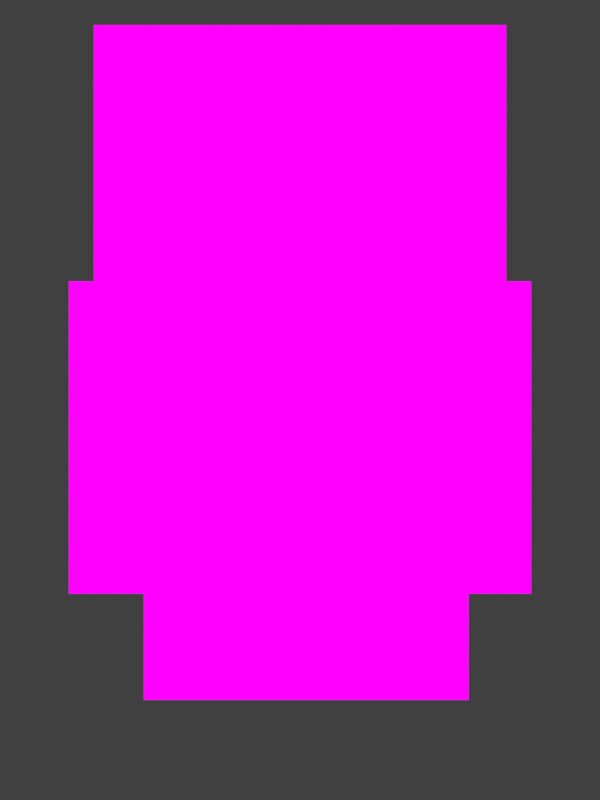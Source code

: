 # Source: chad.blend  (saved by Blender 5.1.30; exported with 4.5.12 LTS)
import bpy
from mathutils import Matrix  # noqa: F401  (used for matrix-valued properties, if any)

bpy.ops.wm.read_factory_settings(use_empty=True)
scene = bpy.context.scene
scene.name = 'Scene'

# ---- collections
col_collection = bpy.data.collections.new('Collection'); scene.collection.children.link(col_collection)

# ---- images (referenced by path relative to the original .blend; pixels are not part of the script)
import os
ASSET_DIR = os.environ.get("B2B_ASSET_DIR", "")  # directory of the original .blend (textures are referenced by path, not embedded)
HERE = os.path.dirname(os.path.abspath(__file__))  # packed textures are extracted next to this script under _unpacked/

def load_image(name, relpath, width, height, colorspace="sRGB"):
    """Load a texture the original file referenced (path relative to the .blend, or extracted next to this script)."""
    p = next((c for c in (os.path.join(HERE, relpath), os.path.join(ASSET_DIR, relpath)) if relpath and os.path.exists(c)), "")
    if p:
        img = bpy.data.images.load(p, check_existing=True)
        img.name = name
    else:  # same state as the original file: an image datablock whose file is absent (Cycles renders it pink)
        img = bpy.data.images.new(name, width, height)
        img.source = "FILE"
        img.filepath = "//" + (relpath or name)
    img.colorspace_settings.name = colorspace
    return img
img_arm_l_png = load_image('arm_l.png', 'chad_parts/arm_l.png', 1024, 1024, 'sRGB')
img_leg_l_png = load_image('leg_l.png', 'chad_parts/leg_l.png', 1024, 1024, 'sRGB')
img_leg_r_png = load_image('leg_r.png', 'chad_parts/leg_r.png', 1024, 1024, 'sRGB')
img_torso_png = load_image('torso.png', 'chad_parts/torso.png', 1024, 1024, 'sRGB')
img_head_png = load_image('head.png', 'chad_parts/head.png', 1024, 1024, 'sRGB')
img_arm_r_png = load_image('arm_r.png', 'chad_parts/arm_r.png', 1024, 1024, 'sRGB')

# ---- materials (node trees are filled in below, after node groups)
mat_arm_l_mat = bpy.data.materials.new('arm_l_mat')
mat_arm_l_mat.surface_render_method = 'BLENDED'
mat_arm_l_mat.blend_method = 'BLEND'
mat_leg_l_mat = bpy.data.materials.new('leg_l_mat')
mat_leg_l_mat.surface_render_method = 'BLENDED'
mat_leg_l_mat.blend_method = 'BLEND'
mat_leg_r_mat = bpy.data.materials.new('leg_r_mat')
mat_leg_r_mat.surface_render_method = 'BLENDED'
mat_leg_r_mat.blend_method = 'BLEND'
mat_torso_mat = bpy.data.materials.new('torso_mat')
mat_torso_mat.surface_render_method = 'BLENDED'
mat_torso_mat.blend_method = 'BLEND'
mat_head_mat = bpy.data.materials.new('head_mat')
mat_head_mat.surface_render_method = 'BLENDED'
mat_head_mat.blend_method = 'BLEND'
mat_arm_r_mat = bpy.data.materials.new('arm_r_mat')
mat_arm_r_mat.surface_render_method = 'BLENDED'
mat_arm_r_mat.blend_method = 'BLEND'

# ---- material node trees
mat_arm_l_mat.use_nodes = True; mat_arm_l_mat.node_tree.nodes.clear()
_N = mat_arm_l_mat.node_tree.nodes; _L = mat_arm_l_mat.node_tree.links
n0 = _N.new('ShaderNodeOutputMaterial'); n0.name = 'Material Output'; n0.location = (0, 0)
n1 = _N.new('ShaderNodeTexImage'); n1.name = 'Image Texture'; n1.location = (0, 0)
n1.image = img_arm_l_png
n1.interpolation = 'Closest'
n2 = _N.new('ShaderNodeBsdfTransparent'); n2.name = 'Transparent BSDF'; n2.location = (0, 0)
n3 = _N.new('ShaderNodeEmission'); n3.name = 'Emission'; n3.location = (0, 0)
n4 = _N.new('ShaderNodeMixShader'); n4.name = 'Mix Shader'; n4.location = (0, 0)
_L.new(n1.outputs[0], n3.inputs[0])
_L.new(n1.outputs[1], n4.inputs[0])
_L.new(n2.outputs[0], n4.inputs[1])
_L.new(n3.outputs[0], n4.inputs[2])
_L.new(n4.outputs[0], n0.inputs[0])
n0.is_active_output = True
mat_leg_l_mat.use_nodes = True; mat_leg_l_mat.node_tree.nodes.clear()
_N = mat_leg_l_mat.node_tree.nodes; _L = mat_leg_l_mat.node_tree.links
n0 = _N.new('ShaderNodeOutputMaterial'); n0.name = 'Material Output'; n0.location = (0, 0)
n1 = _N.new('ShaderNodeTexImage'); n1.name = 'Image Texture'; n1.location = (0, 0)
n1.image = img_leg_l_png
n1.interpolation = 'Closest'
n2 = _N.new('ShaderNodeBsdfTransparent'); n2.name = 'Transparent BSDF'; n2.location = (0, 0)
n3 = _N.new('ShaderNodeEmission'); n3.name = 'Emission'; n3.location = (0, 0)
n4 = _N.new('ShaderNodeMixShader'); n4.name = 'Mix Shader'; n4.location = (0, 0)
_L.new(n1.outputs[0], n3.inputs[0])
_L.new(n1.outputs[1], n4.inputs[0])
_L.new(n2.outputs[0], n4.inputs[1])
_L.new(n3.outputs[0], n4.inputs[2])
_L.new(n4.outputs[0], n0.inputs[0])
n0.is_active_output = True
mat_leg_r_mat.use_nodes = True; mat_leg_r_mat.node_tree.nodes.clear()
_N = mat_leg_r_mat.node_tree.nodes; _L = mat_leg_r_mat.node_tree.links
n0 = _N.new('ShaderNodeOutputMaterial'); n0.name = 'Material Output'; n0.location = (0, 0)
n1 = _N.new('ShaderNodeTexImage'); n1.name = 'Image Texture'; n1.location = (0, 0)
n1.image = img_leg_r_png
n1.interpolation = 'Closest'
n2 = _N.new('ShaderNodeBsdfTransparent'); n2.name = 'Transparent BSDF'; n2.location = (0, 0)
n3 = _N.new('ShaderNodeEmission'); n3.name = 'Emission'; n3.location = (0, 0)
n4 = _N.new('ShaderNodeMixShader'); n4.name = 'Mix Shader'; n4.location = (0, 0)
_L.new(n1.outputs[0], n3.inputs[0])
_L.new(n1.outputs[1], n4.inputs[0])
_L.new(n2.outputs[0], n4.inputs[1])
_L.new(n3.outputs[0], n4.inputs[2])
_L.new(n4.outputs[0], n0.inputs[0])
n0.is_active_output = True
mat_torso_mat.use_nodes = True; mat_torso_mat.node_tree.nodes.clear()
_N = mat_torso_mat.node_tree.nodes; _L = mat_torso_mat.node_tree.links
n0 = _N.new('ShaderNodeOutputMaterial'); n0.name = 'Material Output'; n0.location = (0, 0)
n1 = _N.new('ShaderNodeTexImage'); n1.name = 'Image Texture'; n1.location = (0, 0)
n1.image = img_torso_png
n1.interpolation = 'Closest'
n2 = _N.new('ShaderNodeBsdfTransparent'); n2.name = 'Transparent BSDF'; n2.location = (0, 0)
n3 = _N.new('ShaderNodeEmission'); n3.name = 'Emission'; n3.location = (0, 0)
n4 = _N.new('ShaderNodeMixShader'); n4.name = 'Mix Shader'; n4.location = (0, 0)
_L.new(n1.outputs[0], n3.inputs[0])
_L.new(n1.outputs[1], n4.inputs[0])
_L.new(n2.outputs[0], n4.inputs[1])
_L.new(n3.outputs[0], n4.inputs[2])
_L.new(n4.outputs[0], n0.inputs[0])
n0.is_active_output = True
mat_head_mat.use_nodes = True; mat_head_mat.node_tree.nodes.clear()
_N = mat_head_mat.node_tree.nodes; _L = mat_head_mat.node_tree.links
n0 = _N.new('ShaderNodeOutputMaterial'); n0.name = 'Material Output'; n0.location = (0, 0)
n1 = _N.new('ShaderNodeTexImage'); n1.name = 'Image Texture'; n1.location = (0, 0)
n1.image = img_head_png
n1.interpolation = 'Closest'
n2 = _N.new('ShaderNodeBsdfTransparent'); n2.name = 'Transparent BSDF'; n2.location = (0, 0)
n3 = _N.new('ShaderNodeEmission'); n3.name = 'Emission'; n3.location = (0, 0)
n4 = _N.new('ShaderNodeMixShader'); n4.name = 'Mix Shader'; n4.location = (0, 0)
_L.new(n1.outputs[0], n3.inputs[0])
_L.new(n1.outputs[1], n4.inputs[0])
_L.new(n2.outputs[0], n4.inputs[1])
_L.new(n3.outputs[0], n4.inputs[2])
_L.new(n4.outputs[0], n0.inputs[0])
n0.is_active_output = True
mat_arm_r_mat.use_nodes = True; mat_arm_r_mat.node_tree.nodes.clear()
_N = mat_arm_r_mat.node_tree.nodes; _L = mat_arm_r_mat.node_tree.links
n0 = _N.new('ShaderNodeOutputMaterial'); n0.name = 'Material Output'; n0.location = (0, 0)
n1 = _N.new('ShaderNodeTexImage'); n1.name = 'Image Texture'; n1.location = (0, 0)
n1.image = img_arm_r_png
n1.interpolation = 'Closest'
n2 = _N.new('ShaderNodeBsdfTransparent'); n2.name = 'Transparent BSDF'; n2.location = (0, 0)
n3 = _N.new('ShaderNodeEmission'); n3.name = 'Emission'; n3.location = (0, 0)
n4 = _N.new('ShaderNodeMixShader'); n4.name = 'Mix Shader'; n4.location = (0, 0)
_L.new(n1.outputs[0], n3.inputs[0])
_L.new(n1.outputs[1], n4.inputs[0])
_L.new(n2.outputs[0], n4.inputs[1])
_L.new(n3.outputs[0], n4.inputs[2])
_L.new(n4.outputs[0], n0.inputs[0])
n0.is_active_output = True

# ---- world
world_world = bpy.data.worlds.new('World'); scene.world = world_world
world_world.use_nodes = True; world_world.node_tree.nodes.clear()
_N = world_world.node_tree.nodes; _L = world_world.node_tree.links
n0 = _N.new('ShaderNodeOutputWorld'); n0.name = 'World Output'; n0.location = (200, 100)
n1 = _N.new('ShaderNodeBackground'); n1.name = 'Background'; n1.location = (-200, 100)
n1.inputs[0].default_value = (0.05088, 0.05088, 0.05088, 1.0)
_L.new(n1.outputs[0], n0.inputs[0])
n0.is_active_output = True
world_world.color = (0.05088, 0.05088, 0.05088)
world_world.sun_shadow_jitter_overblur = 0.0

# ---- cameras
cam_mf_camera = bpy.data.cameras.new('MF_Camera')
cam_mf_camera.type = 'ORTHO'
cam_mf_camera.ortho_scale = 128.0

# ---- meshes
me_arm_l_mesh = bpy.data.meshes.new('arm_l_mesh')
me_arm_l_mesh.from_pydata([(-15.0, -39.0, 0.0), (10.0, -39.0, 0.0), (10.0, 11.0, 0.0), (-15.0, 11.0, 0.0)], [], [(0, 1, 2, 3)])
_uv = me_arm_l_mesh.uv_layers.new(name='UVMap')
_uv.uv.foreach_set('vector', [0.0, 0.0, 1.0, 0.0, 1.0, 1.0, 0.0, 1.0])
me_arm_l_mesh.materials.append(mat_arm_l_mat)
me_arm_l_mesh.update()
me_leg_l_mesh = bpy.data.meshes.new('leg_l_mesh')
me_leg_l_mesh.from_pydata([(-12.0, -36.0, 0.0), (14.0, -36.0, 0.0), (14.0, 3.0, 0.0), (-12.0, 3.0, 0.0)], [], [(0, 1, 2, 3)])
_uv = me_leg_l_mesh.uv_layers.new(name='UVMap')
_uv.uv.foreach_set('vector', [0.0, 0.0, 1.0, 0.0, 1.0, 1.0, 0.0, 1.0])
me_leg_l_mesh.materials.append(mat_leg_l_mat)
me_leg_l_mesh.update()
me_leg_r_mesh = bpy.data.meshes.new('leg_r_mesh')
me_leg_r_mesh.from_pydata([(-10.0, -36.0, 0.0), (18.0, -36.0, 0.0), (18.0, 3.0, 0.0), (-10.0, 3.0, 0.0)], [], [(0, 1, 2, 3)])
_uv = me_leg_r_mesh.uv_layers.new(name='UVMap')
_uv.uv.foreach_set('vector', [0.0, 0.0, 1.0, 0.0, 1.0, 1.0, 0.0, 1.0])
me_leg_r_mesh.materials.append(mat_leg_r_mat)
me_leg_r_mesh.update()
me_torso_mesh = bpy.data.meshes.new('torso_mesh')
me_torso_mesh.from_pydata([(-21.0, -39.0, 0.0), (22.0, -39.0, 0.0), (22.0, 10.0, 0.0), (-21.0, 10.0, 0.0)], [], [(0, 1, 2, 3)])
_uv = me_torso_mesh.uv_layers.new(name='UVMap')
_uv.uv.foreach_set('vector', [0.0, 0.0, 1.0, 0.0, 1.0, 1.0, 0.0, 1.0])
me_torso_mesh.materials.append(mat_torso_mat)
me_torso_mesh.update()
me_head_mesh = bpy.data.meshes.new('head_mesh')
me_head_mesh.from_pydata([(-33.0, -20.0, 0.0), (33.0, -20.0, 0.0), (33.0, 32.0, 0.0), (-33.0, 32.0, 0.0)], [], [(0, 1, 2, 3)])
_uv = me_head_mesh.uv_layers.new(name='UVMap')
_uv.uv.foreach_set('vector', [0.0, 0.0, 1.0, 0.0, 1.0, 1.0, 0.0, 1.0])
me_head_mesh.materials.append(mat_head_mat)
me_head_mesh.update()
me_arm_r_mesh = bpy.data.meshes.new('arm_r_mesh')
me_arm_r_mesh.from_pydata([(-10.0, -39.0, 0.0), (15.0, -39.0, 0.0), (15.0, 11.0, 0.0), (-10.0, 11.0, 0.0)], [], [(0, 1, 2, 3)])
_uv = me_arm_r_mesh.uv_layers.new(name='UVMap')
_uv.uv.foreach_set('vector', [0.0, 0.0, 1.0, 0.0, 1.0, 1.0, 0.0, 1.0])
me_arm_r_mesh.materials.append(mat_arm_r_mat)
me_arm_r_mesh.update()

# ---- objects
ob_mf_camera = bpy.data.objects.new('MF_Camera', cam_mf_camera)
ob_arm_l = bpy.data.objects.new('arm_l', me_arm_l_mesh)
ob_leg_l = bpy.data.objects.new('leg_l', me_leg_l_mesh)
ob_leg_r = bpy.data.objects.new('leg_r', me_leg_r_mesh)
ob_torso = bpy.data.objects.new('torso', me_torso_mesh)
ob_head = bpy.data.objects.new('head', me_head_mesh)
ob_arm_r = bpy.data.objects.new('arm_r', me_arm_r_mesh)

# ---- transforms, parenting, visibility, modifiers, constraints
ob_mf_camera.location = (48.0, 64.0, 200.0)
ob_arm_l.location = (26.0, 72.0, 0.01)
ob_leg_l.location = (35.0, 52.0, 0.02)
ob_leg_r.location = (57.0, 52.0, 0.03)
ob_torso.location = (48.0, 76.0, 0.04)
ob_head.location = (48.0, 92.0, 0.05)
ob_arm_r.location = (70.0, 72.0, 0.06)

# ---- collection membership
col_collection.objects.link(ob_mf_camera)
col_collection.objects.link(ob_arm_l)
col_collection.objects.link(ob_leg_l)
col_collection.objects.link(ob_leg_r)
col_collection.objects.link(ob_torso)
col_collection.objects.link(ob_head)
col_collection.objects.link(ob_arm_r)

# ---- scene / render settings (as saved in the file)
scene.camera = ob_mf_camera
scene.frame_start = 0; scene.frame_end = 45; scene.frame_set(1)
scene.render.engine = 'BLENDER_EEVEE_NEXT'
scene.render.resolution_x = 96
scene.render.resolution_y = 128
scene.render.film_transparent = True
scene.render.bake_bias = 0.0
scene.render.bake_samples = 0
scene.cycles.sampling_pattern = 'TABULATED_SOBOL'
scene.eevee.use_volume_custom_range = False
scene.view_settings.view_transform = 'Standard'
bpy.context.view_layer.update()
